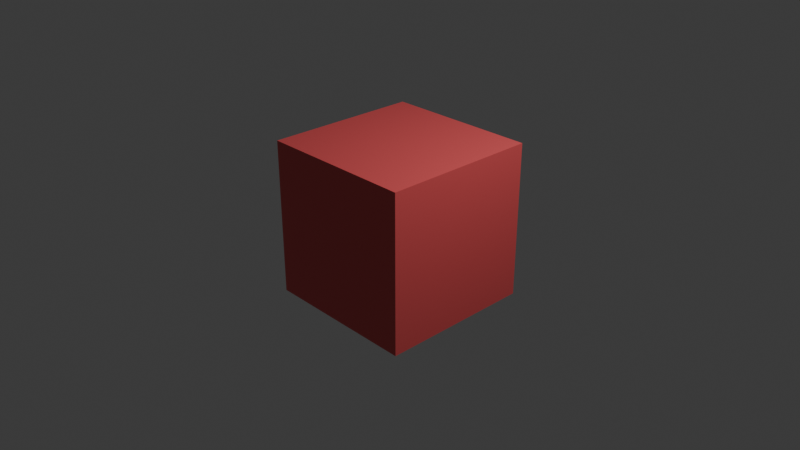 # Source: game2.blend  (saved by Blender 4.5.90; exported with 4.5.12 LTS)
import bpy
from mathutils import Matrix  # noqa: F401  (used for matrix-valued properties, if any)

bpy.ops.wm.read_factory_settings(use_empty=True)
scene = bpy.context.scene
scene.name = 'Scene'

# ---- collections
col_main = bpy.data.collections.new('Main'); scene.collection.children.link(col_main)

# ---- materials (node trees are filled in below, after node groups)
mat_material = bpy.data.materials.new('Material')
mat_material.alpha_threshold = 0.0
mat_material.roughness = 0.5
mat_material.line_color = (0.0, 0.0, 0.0, 1.0)

# ---- material node trees
mat_material.use_nodes = True; mat_material.node_tree.nodes.clear()
_N = mat_material.node_tree.nodes; _L = mat_material.node_tree.links
n0 = _N.new('ShaderNodeOutputMaterial'); n0.name = 'Material Output'; n0.location = (200, 100)
n1 = _N.new('ShaderNodeBsdfPrincipled'); n1.name = 'Principled BSDF'; n1.location = (-200, 100)
n1.inputs[0].default_value = (0.8002, 0.1038, 0.1106, 1.0)
n1.inputs[3].default_value = 1.45
_L.new(n1.outputs[0], n0.inputs[0])
n0.is_active_output = True

# ---- world
world_world = bpy.data.worlds.new('World'); scene.world = world_world
world_world.use_nodes = True; world_world.node_tree.nodes.clear()
_N = world_world.node_tree.nodes; _L = world_world.node_tree.links
n0 = _N.new('ShaderNodeOutputWorld'); n0.name = 'World Output'; n0.location = (200, 100)
n1 = _N.new('ShaderNodeBackground'); n1.name = 'Background'; n1.location = (-200, 100)
n1.inputs[0].default_value = (0.05088, 0.05088, 0.05088, 1.0)
_L.new(n1.outputs[0], n0.inputs[0])
n0.is_active_output = True
world_world.color = (0.05088, 0.05088, 0.05088)
world_world.sun_shadow_jitter_overblur = 0.0

# ---- cameras
cam_camera = bpy.data.cameras.new('Camera')
cam_camera.sensor_fit = 'VERTICAL'
cam_camera.clip_end = 100.0
cam_camera.ortho_scale = 7.314

# ---- lights
light_light = bpy.data.lights.new('Light', 'POINT')
light_light.energy = 1000.0
light_light.shadow_soft_size = 0.1

# ---- meshes
me_cube = bpy.data.meshes.new('Cube')
me_cube.from_pydata([(1.0, 1.0, 1.0), (1.0, 1.0, -1.0), (1.0, -1.0, 1.0), (1.0, -1.0, -1.0), (-1.0, 1.0, 1.0), (-1.0, 1.0, -1.0), (-1.0, -1.0, 1.0), (-1.0, -1.0, -1.0)], [], [(0, 4, 6, 2), (3, 2, 6, 7), (7, 6, 4, 5), (5, 1, 3, 7), (1, 0, 2, 3), (5, 4, 0, 1)])
_uv = me_cube.uv_layers.new(name='UVMap')
_uv.uv.foreach_set('vector', [0.625, 0.5, 0.875, 0.5, 0.875, 0.75, 0.625, 0.75, 0.375, 0.75, 0.625, 0.75, 0.625, 1.0, 0.375, 1.0, 0.375, 0.0, 0.625, 0.0, 0.625, 0.25, 0.375, 0.25, 0.125, 0.5, 0.375, 0.5, 0.375, 0.75, 0.125, 0.75, 0.375, 0.5, 0.625, 0.5, 0.625, 0.75, 0.375, 0.75, 0.375, 0.25, 0.625, 0.25, 0.625, 0.5, 0.375, 0.5])
me_cube.materials.append(mat_material)
me_cube.use_mirror_vertex_groups = False
me_cube.update()

# ---- objects
ob_light = bpy.data.objects.new('Light', light_light)
ob_cube = bpy.data.objects.new('Cube', me_cube)
ob_camera = bpy.data.objects.new('Camera', cam_camera)

# ---- transforms, parenting, visibility, modifiers, constraints
ob_light.location = (4.076, 1.005, 5.904)
ob_light.rotation_euler = (0.6503, 0.05522, 1.866)
ob_light.lock_rotations_4d = False
ob_light.empty_display_type = 'ARROWS'
ob_light.color = (0.0, 0.0, 0.0, 0.0)
ob_light.lineart.crease_threshold = 0.0
ob_cube.location = (0.0, 0.0, 0.0)
ob_cube.lock_rotations_4d = False
ob_cube.empty_display_type = 'ARROWS'
ob_cube.lineart.crease_threshold = 0.0
ob_camera.location = (7.359, -6.926, 4.958)
ob_camera.rotation_euler = (1.109, 0.0, 0.8149)
ob_camera.lock_rotations_4d = False
ob_camera.empty_display_type = 'ARROWS'
ob_camera.color = (0.0, 0.0, 0.0, 0.0)
ob_camera.display_type = 'WIRE'
ob_camera.lineart.crease_threshold = 0.0

# ---- collection membership
scene.collection.objects.link(ob_light)
col_main.objects.link(ob_cube)
col_main.objects.link(ob_camera)

# ---- scene / render settings (as saved in the file)
scene.camera = ob_camera
scene.frame_start = 1; scene.frame_end = 250; scene.frame_set(1)
scene.render.engine = 'BLENDER_EEVEE_NEXT'
bpy.context.view_layer.update()
